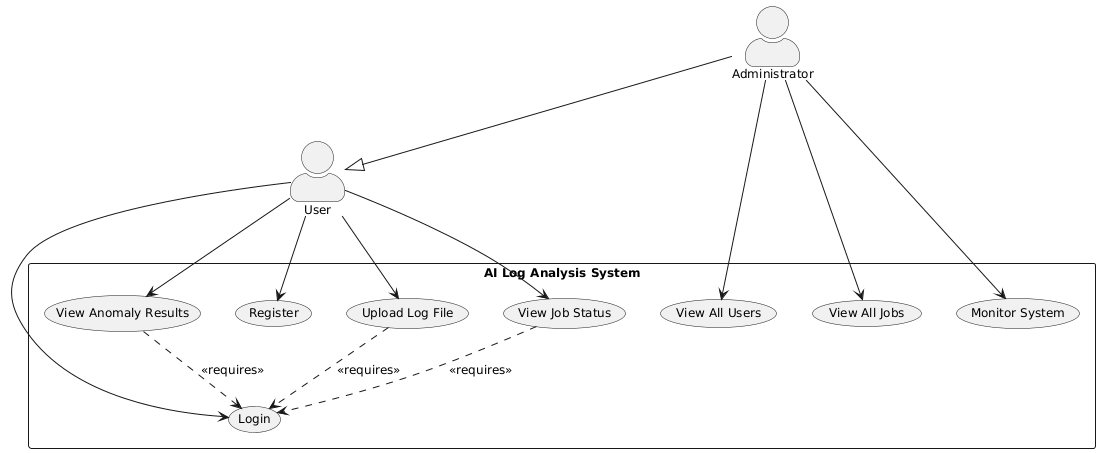

The diagram above was rendered by PlantUML. Its source (embedded in the PNG):
@startuml
skinparam actorStyle awesome
skinparam defaultFontName Arial
skinparam defaultFontSize 12

/'title Use Case Diagram - AI Log Analysis Web Application'/

' Actors
actor "User" as User
actor "Administrator" as Admin

' System Boundary
rectangle "AI Log Analysis System" {

  ' Authentication
  usecase "Register" as UC1
  usecase "Login" as UC2

  ' Main User Functions
  usecase "Upload Log File" as UC3
  usecase "View Job Status" as UC4
  usecase "View Anomaly Results" as UC5

  ' Admin Functions
  usecase "View All Users" as UC7
  usecase "View All Jobs" as UC8
  usecase "Monitor System" as UC9
}

' User relationships
User --> UC1
User --> UC2
User --> UC3
User --> UC4
User --> UC5


' Admin inherits from User
Admin --|> User

' Admin-specific functions
Admin --> UC7
Admin --> UC8
Admin --> UC9

' Dependencies
UC3 ..> UC2 : <<requires>>
UC4 ..> UC2 : <<requires>>
UC5 ..> UC2 : <<requires>>
@enduml